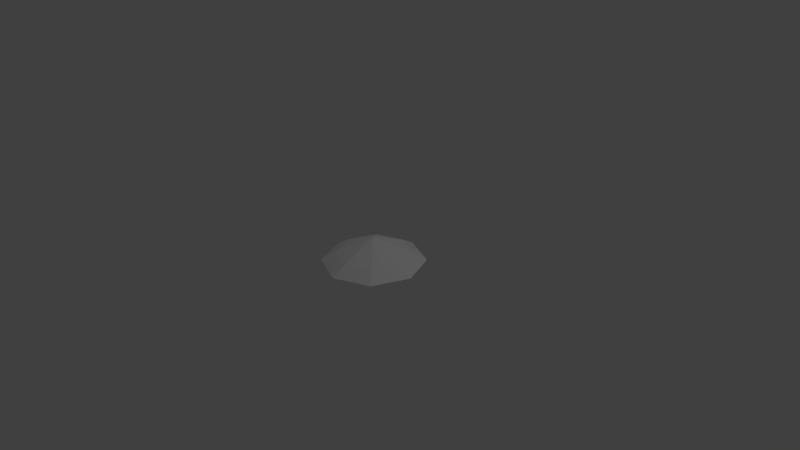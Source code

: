 # Source: invader.blend  (saved by Blender 2.76.0; exported with 4.5.12 LTS)
import bpy
from mathutils import Matrix  # noqa: F401  (used for matrix-valued properties, if any)

bpy.ops.wm.read_factory_settings(use_empty=True)
scene = bpy.context.scene
scene.name = 'Scene'

# ---- collections
col_collection_1 = bpy.data.collections.new('Collection 1'); scene.collection.children.link(col_collection_1)

# ---- materials (node trees are filled in below, after node groups)
mat_sphere2_auv = bpy.data.materials.new('sphere2_auv')
mat_sphere2_auv.alpha_threshold = 0.0
mat_sphere2_auv.use_transparent_shadow = False
mat_sphere2_auv.diffuse_color = (1.0, 1.0, 1.0, 1.0)
mat_sphere2_auv.roughness = 0.5

# ---- material node trees

# ---- world
world_world = bpy.data.worlds.new('World'); scene.world = world_world
world_world.color = (0.05088, 0.05088, 0.05088)
world_world.use_sun_shadow = False
world_world.sun_shadow_jitter_overblur = 0.0
world_world.cycles.sampling_method = 'MANUAL'
world_world.cycles.sample_map_resolution = 256

# ---- cameras
cam_camera = bpy.data.cameras.new('Camera')
cam_camera.clip_end = 100.0
cam_camera.lens = 35.0
cam_camera.sensor_width = 32.0
cam_camera.sensor_height = 18.0
cam_camera.ortho_scale = 7.314
cam_camera.dof.focus_distance = 0.0
cam_camera.dof.aperture_fstop = 128.0

# ---- lights
light_lamp = bpy.data.lights.new('Lamp', 'POINT')
light_lamp.transmission_factor = 0.0
light_lamp.cutoff_distance = 30.0
light_lamp.energy = 100.0
light_lamp.shadow_buffer_clip_start = 1.001
light_lamp.shadow_soft_size = 0.1
light_lamp.shadow_maximum_resolution = 0.006
light_lamp.use_absolute_resolution = True
light_lamp.cycles.use_multiple_importance_sampling = False

# ---- meshes
me_sphere2_sphere2_auv = bpy.data.meshes.new('sphere2_sphere2_auv')
me_sphere2_sphere2_auv.from_pydata([(0.4843, -0.1989, -4.614e-17), (0.4843, -0.07976, -0.4843), (0.685, -0.07976, -7.823e-18), (0.4843, -0.07976, 0.4843), (0.3425, -0.1989, 0.3425), (0.0, -0.2483, -6.202e-17), (0.3425, -0.1989, -0.3425), (2.966e-17, -0.1989, -0.4843), (-0.4843, -0.07976, -0.4843), (4.194e-17, -0.07976, -0.685), (-0.3425, -0.1989, -0.3425), (-0.4843, -0.1989, -1.055e-16), (-0.4843, -0.07976, 0.4843), (-0.685, -0.07976, -9.171e-17), (-0.3425, -0.1989, 0.3425), (-8.897e-17, -0.1989, 0.4843), (-1.258e-16, -0.07976, 0.685), (0.4843, 0.03939, 3.05e-17), (2.966e-17, 0.03939, -0.4843), (0.3425, 0.03939, -0.3425), (-0.4843, 0.03939, -2.882e-17), (-0.3425, 0.03939, -0.3425), (-8.897e-17, 0.03939, 0.4843), (-0.3425, 0.03939, 0.3425), (0.3425, 0.03939, 0.3425), (0.0, 0.2483, 9.768e-17)], [], [(0, 1, 2), (0, 3, 4), (0, 5, 6), (6, 1, 0), (6, 5, 7), (7, 1, 6), (7, 8, 9), (7, 5, 10), (10, 8, 7), (10, 5, 11), (11, 8, 10), (11, 12, 13), (11, 5, 14), (14, 12, 11), (14, 5, 15), (15, 12, 14), (15, 3, 16), (15, 5, 4), (4, 3, 15), (4, 5, 0), (2, 3, 0), (2, 17, 3), (1, 17, 2), (1, 18, 19), (9, 1, 7), (9, 18, 1), (8, 18, 9), (8, 20, 21), (13, 8, 11), (13, 20, 8), (12, 20, 13), (12, 22, 23), (16, 12, 15), (16, 22, 12), (3, 17, 24), (3, 22, 16), (17, 25, 24), (19, 17, 1), (19, 25, 17), (18, 25, 19), (21, 18, 8), (21, 25, 18), (20, 25, 21), (23, 20, 12), (23, 25, 20), (22, 25, 23), (24, 22, 3), (24, 25, 22)])
me_sphere2_sphere2_auv.polygons.foreach_set('use_smooth', [True] * 48)
_k = set([(0, 2), (0, 4), (0, 5), (0, 6), (1, 2), (1, 6), (1, 9), (1, 19), (2, 3), (2, 17), (3, 4), (3, 16), (3, 24), (4, 5), (4, 15), (5, 6), (5, 7), (5, 10), (5, 11), (5, 14), (5, 15), (6, 7), (7, 9), (7, 10), (8, 9), (8, 10), (8, 13), (8, 21), (9, 18), (10, 11), (11, 13), (11, 14), (12, 13), (12, 14), (12, 16), (12, 23), (13, 20), (14, 15), (15, 16), (16, 22), (17, 19), (17, 24), (17, 25), (18, 19), (18, 21), (18, 25), (19, 25), (20, 21), (20, 23), (20, 25), (21, 25), (22, 23), (22, 24), (22, 25), (23, 25), (24, 25)])
me_sphere2_sphere2_auv.attributes.new('sharp_edge', 'BOOLEAN', 'EDGE').data.foreach_set('value', [ (min(e.vertices), max(e.vertices)) in _k for e in me_sphere2_sphere2_auv.edges])
_uv = me_sphere2_sphere2_auv.uv_layers.new(name='UVMap')
_uv.uv.foreach_set('vector', [0.4129, 0.2468, 0.4227, 0.4215, 0.4947, 0.2467, 0.4129, 0.2468, 0.4222, 0.07142, 0.3642, 0.1297, 0.4129, 0.2468, 0.2474, 0.2474, 0.3647, 0.3639, 0.3647, 0.3639, 0.4227, 0.4215, 0.4129, 0.2468, 0.3647, 0.3639, 0.2474, 0.2474, 0.2479, 0.4129, 0.2479, 0.4129, 0.4227, 0.4215, 0.3647, 0.3639, 0.2479, 0.4129, 0.07259, 0.4233, 0.2483, 0.4947, 0.2479, 0.4129, 0.2474, 0.2474, 0.1305, 0.365, 0.1305, 0.365, 0.07259, 0.4233, 0.2479, 0.4129, 0.1305, 0.365, 0.2474, 0.2474, 0.08183, 0.2479, 0.08183, 0.2479, 0.07259, 0.4233, 0.1305, 0.365, 0.08183, 0.2479, 0.07204, 0.0732, 0.0, 0.2481, 0.08183, 0.2479, 0.2474, 0.2474, 0.13, 0.1308, 0.13, 0.1308, 0.07204, 0.0732, 0.08183, 0.2479, 0.13, 0.1308, 0.2474, 0.2474, 0.2468, 0.08183, 0.2468, 0.08183, 0.07204, 0.0732, 0.13, 0.1308, 0.2468, 0.08183, 0.4222, 0.07142, 0.2464, 0.0, 0.2468, 0.08183, 0.2474, 0.2474, 0.3642, 0.1297, 0.3642, 0.1297, 0.4222, 0.07142, 0.2468, 0.08183, 0.3642, 0.1297, 0.2474, 0.2474, 0.4129, 0.2468, 0.4947, 0.2467, 0.4222, 0.07142, 0.4129, 0.2468, 0.0, 0.7455, 0.0837, 0.7459, 0.07435, 0.566, 0.07288, 0.924, 0.0837, 0.7459, 0.0, 0.7455, 0.07288, 0.924, 0.2512, 0.9163, 0.1324, 0.8655, 0.2483, 0.4947, 0.4227, 0.4215, 0.2479, 0.4129, 0.2502, 1.0, 0.2512, 0.9163, 0.07288, 0.924, 0.4309, 0.9288, 0.2512, 0.9163, 0.2502, 1.0, 0.4309, 0.9288, 0.4216, 0.7489, 0.3716, 0.8684, 0.0, 0.2481, 0.07259, 0.4233, 0.08183, 0.2479, 0.5053, 0.7493, 0.4216, 0.7489, 0.4309, 0.9288, 0.4324, 0.5707, 0.4216, 0.7489, 0.5053, 0.7493, 0.4324, 0.5707, 0.254, 0.5784, 0.3729, 0.6292, 0.2464, 0.0, 0.07204, 0.0732, 0.2468, 0.08183, 0.2551, 0.4947, 0.254, 0.5784, 0.4324, 0.5707, 0.07435, 0.566, 0.0837, 0.7459, 0.1337, 0.6264, 0.07435, 0.566, 0.254, 0.5784, 0.2551, 0.4947, 0.0837, 0.7459, 0.2526, 0.7474, 0.1337, 0.6264, 0.1324, 0.8655, 0.0837, 0.7459, 0.07288, 0.924, 0.1324, 0.8655, 0.2526, 0.7474, 0.0837, 0.7459, 0.2512, 0.9163, 0.2526, 0.7474, 0.1324, 0.8655, 0.3716, 0.8684, 0.2512, 0.9163, 0.4309, 0.9288, 0.3716, 0.8684, 0.2526, 0.7474, 0.2512, 0.9163, 0.4216, 0.7489, 0.2526, 0.7474, 0.3716, 0.8684, 0.3729, 0.6292, 0.4216, 0.7489, 0.4324, 0.5707, 0.3729, 0.6292, 0.2526, 0.7474, 0.4216, 0.7489, 0.254, 0.5784, 0.2526, 0.7474, 0.3729, 0.6292, 0.1337, 0.6264, 0.254, 0.5784, 0.07435, 0.566, 0.1337, 0.6264, 0.2526, 0.7474, 0.254, 0.5784])
me_sphere2_sphere2_auv.materials.append(mat_sphere2_auv)
me_sphere2_sphere2_auv.use_remesh_preserve_volume = False
me_sphere2_sphere2_auv.use_remesh_preserve_attributes = False
me_sphere2_sphere2_auv.use_mirror_vertex_groups = False
me_sphere2_sphere2_auv.update()
me_sphere2_sphere2_auv.normals_split_custom_set([tuple(v) for v in zip(*[iter([0.4996, -0.8412, -0.2069, 0.4996, -0.8412, -0.2069, 0.4996, -0.8412, -0.2069, 0.4996, -0.8412, 0.2069, 0.4996, -0.8412, 0.2069, 0.4996, -0.8412, 0.2069, 0.1013, -0.994, -0.04195, 0.1013, -0.994, -0.04195, 0.1013, -0.994, -0.04195, 0.4996, -0.8412, -0.2069, 0.4996, -0.8412, -0.2069, 0.4996, -0.8412, -0.2069, 0.04195, -0.994, -0.1013, 0.04195, -0.994, -0.1013, 0.04195, -0.994, -0.1013, 0.2069, -0.8412, -0.4996, 0.2069, -0.8412, -0.4996, 0.2069, -0.8412, -0.4996, -0.2069, -0.8412, -0.4996, -0.2069, -0.8412, -0.4996, -0.2069, -0.8412, -0.4996, -0.04195, -0.994, -0.1013, -0.04195, -0.994, -0.1013, -0.04195, -0.994, -0.1013, -0.2069, -0.8412, -0.4996, -0.2069, -0.8412, -0.4996, -0.2069, -0.8412, -0.4996, -0.1013, -0.994, -0.04195, -0.1013, -0.994, -0.04195, -0.1013, -0.994, -0.04195, -0.4996, -0.8412, -0.2069, -0.4996, -0.8412, -0.2069, -0.4996, -0.8412, -0.2069, -0.4996, -0.8412, 0.2069, -0.4996, -0.8412, 0.2069, -0.4996, -0.8412, 0.2069, -0.1013, -0.994, 0.04195, -0.1013, -0.994, 0.04195, -0.1013, -0.994, 0.04195, -0.4996, -0.8412, 0.2069, -0.4996, -0.8412, 0.2069, -0.4996, -0.8412, 0.2069, -0.04195, -0.994, 0.1013, -0.04195, -0.994, 0.1013, -0.04195, -0.994, 0.1013, -0.2069, -0.8412, 0.4996, -0.2069, -0.8412, 0.4996, -0.2069, -0.8412, 0.4996, 0.2069, -0.8412, 0.4996, 0.2069, -0.8412, 0.4996, 0.2069, -0.8412, 0.4996, 0.04195, -0.994, 0.1013, 0.04195, -0.994, 0.1013, 0.04195, -0.994, 0.1013, 0.2069, -0.8412, 0.4996, 0.2069, -0.8412, 0.4996, 0.2069, -0.8412, 0.4996, 0.1013, -0.994, 0.04195, 0.1013, -0.994, 0.04195, 0.1013, -0.994, 0.04195, 0.4996, -0.8412, 0.2069, 0.4996, -0.8412, 0.2069, 0.4996, -0.8412, 0.2069, 0.4996, 0.8412, 0.2069, 0.4996, 0.8412, 0.2069, 0.4996, 0.8412, 0.2069, 0.4996, 0.8412, -0.2069, 0.4996, 0.8412, -0.2069, 0.4996, 0.8412, -0.2069, 0.2069, 0.8412, -0.4996, 0.2069, 0.8412, -0.4996, 0.2069, 0.8412, -0.4996, 0.2069, -0.8412, -0.4996, 0.2069, -0.8412, -0.4996, 0.2069, -0.8412, -0.4996, 0.2069, 0.8412, -0.4996, 0.2069, 0.8412, -0.4996, 0.2069, 0.8412, -0.4996, -0.2069, 0.8412, -0.4996, -0.2069, 0.8412, -0.4996, -0.2069, 0.8412, -0.4996, -0.4996, 0.8412, -0.2069, -0.4996, 0.8412, -0.2069, -0.4996, 0.8412, -0.2069, -0.4996, -0.8412, -0.2069, -0.4996, -0.8412, -0.2069, -0.4996, -0.8412, -0.2069, -0.4996, 0.8412, -0.2069, -0.4996, 0.8412, -0.2069, -0.4996, 0.8412, -0.2069, -0.4996, 0.8412, 0.2069, -0.4996, 0.8412, 0.2069, -0.4996, 0.8412, 0.2069, -0.2069, 0.8412, 0.4996, -0.2069, 0.8412, 0.4996, -0.2069, 0.8412, 0.4996, -0.2069, -0.8412, 0.4996, -0.2069, -0.8412, 0.4996, -0.2069, -0.8412, 0.4996, -0.2069, 0.8412, 0.4996, -0.2069, 0.8412, 0.4996, -0.2069, 0.8412, 0.4996, 0.4996, 0.8412, 0.2069, 0.4996, 0.8412, 0.2069, 0.4996, 0.8412, 0.2069, 0.2069, 0.8412, 0.4996, 0.2069, 0.8412, 0.4996, 0.2069, 0.8412, 0.4996, 0.3908, 0.9061, 0.1619, 0.3908, 0.9061, 0.1619, 0.3908, 0.9061, 0.1619, 0.4996, 0.8412, -0.2069, 0.4996, 0.8412, -0.2069, 0.4996, 0.8412, -0.2069, 0.3908, 0.9061, -0.1619, 0.3908, 0.9061, -0.1619, 0.3908, 0.9061, -0.1619, 0.1619, 0.9061, -0.3908, 0.1619, 0.9061, -0.3908, 0.1619, 0.9061, -0.3908, -0.2069, 0.8412, -0.4996, -0.2069, 0.8412, -0.4996, -0.2069, 0.8412, -0.4996, -0.1619, 0.9061, -0.3908, -0.1619, 0.9061, -0.3908, -0.1619, 0.9061, -0.3908, -0.3908, 0.9061, -0.1619, -0.3908, 0.9061, -0.1619, -0.3908, 0.9061, -0.1619, -0.4996, 0.8412, 0.2069, -0.4996, 0.8412, 0.2069, -0.4996, 0.8412, 0.2069, -0.3908, 0.9061, 0.1619, -0.3908, 0.9061, 0.1619, -0.3908, 0.9061, 0.1619, -0.1619, 0.9061, 0.3908, -0.1619, 0.9061, 0.3908, -0.1619, 0.9061, 0.3908, 0.2069, 0.8412, 0.4996, 0.2069, 0.8412, 0.4996, 0.2069, 0.8412, 0.4996, 0.1619, 0.9061, 0.3908, 0.1619, 0.9061, 0.3908, 0.1619, 0.9061, 0.3908])] * 3)])

# ---- objects
ob_sphere2_sphere2_auv = bpy.data.objects.new('sphere2_sphere2_auv', me_sphere2_sphere2_auv)
ob_lamp = bpy.data.objects.new('Lamp', light_lamp)
ob_camera = bpy.data.objects.new('Camera', cam_camera)

# ---- transforms, parenting, visibility, modifiers, constraints
ob_sphere2_sphere2_auv.location = (0.0, 0.0, 0.0)
ob_sphere2_sphere2_auv.rotation_euler = (1.571, -0.0, 0.0)
ob_sphere2_sphere2_auv.lineart.crease_threshold = 0.0
ob_lamp.location = (4.076, 1.005, 5.904)
ob_lamp.rotation_euler = (0.6503, 0.05522, 1.866)
ob_lamp.lock_rotations_4d = False
ob_lamp.empty_display_type = 'ARROWS'
ob_lamp.color = (0.0, 0.0, 0.0, 0.0)
ob_lamp.lineart.crease_threshold = 0.0
ob_camera.location = (7.481, -6.508, 5.344)
ob_camera.rotation_euler = (1.109, 0.01082, 0.8149)
ob_camera.lock_rotations_4d = False
ob_camera.empty_display_type = 'ARROWS'
ob_camera.color = (0.0, 0.0, 0.0, 0.0)
ob_camera.display_type = 'WIRE'
ob_camera.lineart.crease_threshold = 0.0

# ---- collection membership
col_collection_1.objects.link(ob_sphere2_sphere2_auv)
col_collection_1.objects.link(ob_lamp)
col_collection_1.objects.link(ob_camera)

# ---- scene / render settings (as saved in the file)
scene.camera = ob_camera
scene.frame_start = 1; scene.frame_end = 250; scene.frame_set(1)
scene.render.engine = 'BLENDER_EEVEE_NEXT'
scene.render.resolution_percentage = 50
scene.render.dither_intensity = 0.0
scene.cycles.use_denoising = False
scene.cycles.samples = 10
scene.cycles.sampling_pattern = 'TABULATED_SOBOL'
scene.cycles.light_sampling_threshold = 0.0
scene.cycles.use_adaptive_sampling = False
scene.cycles.use_light_tree = False
scene.cycles.blur_glossy = 0.0
scene.cycles.pixel_filter_type = 'GAUSSIAN'
scene.cycles.sample_clamp_indirect = 0.0
scene.view_settings.view_transform = 'Standard'
bpy.context.view_layer.update()
